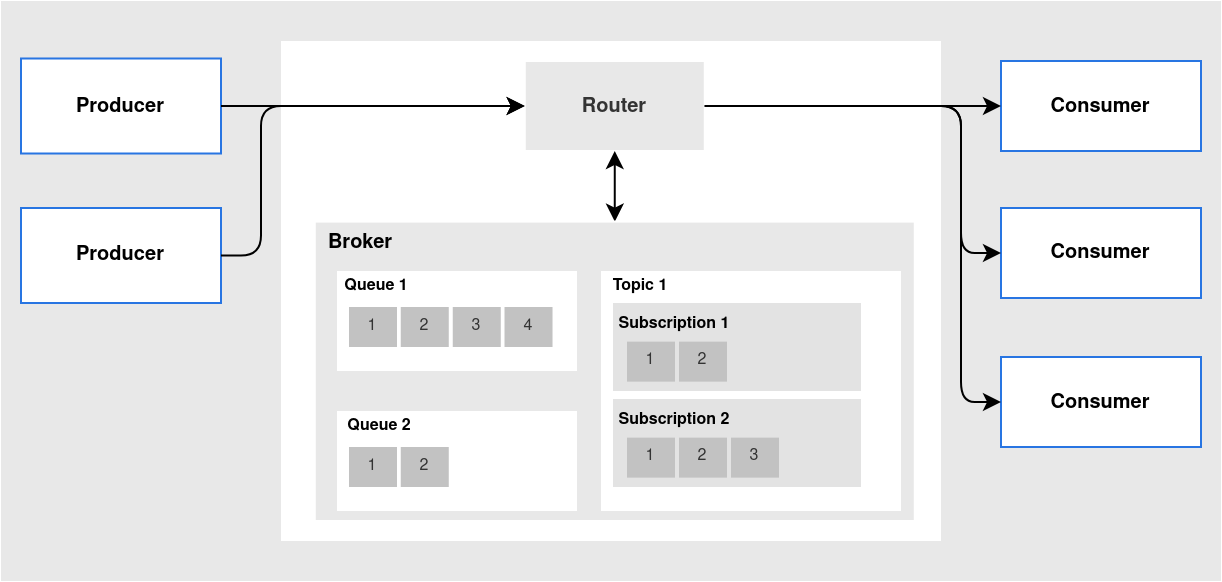

The diagram above was exported from draw.io. Its source (the exported page's mxGraphModel, read from the mxfile embedded in the PNG):
<mxGraphModel dx="1325" dy="753" grid="1" gridSize="10" guides="1" tooltips="1" connect="1" arrows="1" fold="1" page="1" pageScale="1" pageWidth="850" pageHeight="1100" math="0" shadow="0">
  <root>
    <mxCell id="0" />
    <mxCell id="1" parent="0" />
    <mxCell id="AZgXU-1CUetXT1CX6KjS-1" value="" style="rounded=0;whiteSpace=wrap;html=1;fillColor=#e8e8e8;strokeColor=none;fontColor=#333333;fontStyle=1;fontSize=10;" parent="1" vertex="1">
      <mxGeometry x="140" y="130" width="610" height="290" as="geometry" />
    </mxCell>
    <mxCell id="AZgXU-1CUetXT1CX6KjS-4" value="Consumer" style="rounded=0;whiteSpace=wrap;html=1;fontStyle=1;fontSize=10;strokeColor=#2875E2;" parent="1" vertex="1">
      <mxGeometry x="640" y="160" width="100" height="45" as="geometry" />
    </mxCell>
    <mxCell id="AZgXU-1CUetXT1CX6KjS-5" value="Producer" style="rounded=0;whiteSpace=wrap;html=1;fontStyle=1;fontSize=10;strokeColor=#2875E2;" parent="1" vertex="1">
      <mxGeometry x="150" y="158.75" width="100" height="47.5" as="geometry" />
    </mxCell>
    <mxCell id="AZgXU-1CUetXT1CX6KjS-8" value="" style="rounded=0;whiteSpace=wrap;html=1;fillColor=#ffffff;strokeColor=none;fontStyle=1;fontSize=10;" parent="1" vertex="1">
      <mxGeometry x="280" y="150" width="330" height="250" as="geometry" />
    </mxCell>
    <mxCell id="AZgXU-1CUetXT1CX6KjS-11" value="Router" style="rounded=0;whiteSpace=wrap;html=1;fillColor=#e8e8e8;strokeColor=#FFFFFF;fontColor=#333333;fontStyle=1;fontSize=10;" parent="1" vertex="1">
      <mxGeometry x="401.88" y="160" width="90" height="45" as="geometry" />
    </mxCell>
    <mxCell id="AZgXU-1CUetXT1CX6KjS-25" value="" style="endArrow=classic;startArrow=classic;html=1;" parent="1" source="AZgXU-1CUetXT1CX6KjS-13" target="AZgXU-1CUetXT1CX6KjS-11" edge="1">
      <mxGeometry width="50" height="50" relative="1" as="geometry">
        <mxPoint x="515" y="230" as="sourcePoint" />
        <mxPoint x="565" y="180" as="targetPoint" />
      </mxGeometry>
    </mxCell>
    <mxCell id="AZgXU-1CUetXT1CX6KjS-28" value="" style="edgeStyle=elbowEdgeStyle;elbow=horizontal;endArrow=classic;html=1;" parent="1" source="AZgXU-1CUetXT1CX6KjS-5" target="AZgXU-1CUetXT1CX6KjS-11" edge="1">
      <mxGeometry width="50" height="50" relative="1" as="geometry">
        <mxPoint x="420" y="360" as="sourcePoint" />
        <mxPoint x="470" y="310" as="targetPoint" />
      </mxGeometry>
    </mxCell>
    <mxCell id="AZgXU-1CUetXT1CX6KjS-30" value="" style="edgeStyle=elbowEdgeStyle;elbow=horizontal;endArrow=classic;html=1;" parent="1" source="AZgXU-1CUetXT1CX6KjS-11" target="AZgXU-1CUetXT1CX6KjS-4" edge="1">
      <mxGeometry width="50" height="50" relative="1" as="geometry">
        <mxPoint x="420" y="360" as="sourcePoint" />
        <mxPoint x="470" y="310" as="targetPoint" />
      </mxGeometry>
    </mxCell>
    <mxCell id="AZgXU-1CUetXT1CX6KjS-13" value="" style="rounded=0;whiteSpace=wrap;html=1;fillColor=#e8e8e8;strokeColor=#FFFFFF;fontColor=#333333;fontStyle=1;fontSize=10;" parent="1" vertex="1">
      <mxGeometry x="296.88" y="240.31" width="300" height="149.69" as="geometry" />
    </mxCell>
    <mxCell id="AZgXU-1CUetXT1CX6KjS-31" value="" style="rounded=0;whiteSpace=wrap;html=1;fillColor=#ffffff;strokeColor=none;" parent="1" vertex="1">
      <mxGeometry x="308" y="265" width="120" height="50" as="geometry" />
    </mxCell>
    <mxCell id="AZgXU-1CUetXT1CX6KjS-32" value="&lt;b&gt;&lt;font style=&quot;font-size: 10px&quot;&gt;Broker&lt;/font&gt;&lt;/b&gt;" style="text;html=1;strokeColor=none;fillColor=none;align=center;verticalAlign=middle;whiteSpace=wrap;rounded=0;" parent="1" vertex="1">
      <mxGeometry x="300" y="242.5" width="40" height="17.5" as="geometry" />
    </mxCell>
    <mxCell id="AZgXU-1CUetXT1CX6KjS-33" value="&lt;b&gt;&lt;font style=&quot;font-size: 8px&quot;&gt;Queue 1&lt;/font&gt;&lt;/b&gt;" style="text;html=1;strokeColor=none;fillColor=none;align=center;verticalAlign=middle;whiteSpace=wrap;rounded=0;" parent="1" vertex="1">
      <mxGeometry x="311" y="267.63" width="34" height="9.37" as="geometry" />
    </mxCell>
    <mxCell id="AZgXU-1CUetXT1CX6KjS-36" value="&lt;font style=&quot;font-size: 8px;&quot;&gt;1&lt;/font&gt;" style="rounded=0;whiteSpace=wrap;html=1;fontColor=#333333;strokeColor=none;fontSize=8;fillColor=#C2C2C2;" parent="1" vertex="1">
      <mxGeometry x="314" y="283" width="24" height="20" as="geometry" />
    </mxCell>
    <mxCell id="AZgXU-1CUetXT1CX6KjS-39" value="2" style="rounded=0;whiteSpace=wrap;html=1;fontColor=#333333;strokeColor=none;fontSize=8;fillColor=#C2C2C2;" parent="1" vertex="1">
      <mxGeometry x="339.88" y="283" width="24" height="20" as="geometry" />
    </mxCell>
    <mxCell id="AZgXU-1CUetXT1CX6KjS-40" value="3" style="rounded=0;whiteSpace=wrap;html=1;fontColor=#333333;strokeColor=none;fontSize=8;fillColor=#C2C2C2;" parent="1" vertex="1">
      <mxGeometry x="365.88" y="283" width="24" height="20" as="geometry" />
    </mxCell>
    <mxCell id="AZgXU-1CUetXT1CX6KjS-41" value="4" style="rounded=0;whiteSpace=wrap;html=1;fontColor=#333333;strokeColor=none;fontSize=8;fillColor=#C2C2C2;" parent="1" vertex="1">
      <mxGeometry x="391.76" y="283" width="24" height="20" as="geometry" />
    </mxCell>
    <mxCell id="AZgXU-1CUetXT1CX6KjS-42" value="" style="rounded=0;whiteSpace=wrap;html=1;fillColor=#ffffff;strokeColor=none;" parent="1" vertex="1">
      <mxGeometry x="440" y="265" width="150" height="120" as="geometry" />
    </mxCell>
    <mxCell id="AZgXU-1CUetXT1CX6KjS-43" value="&lt;b&gt;&lt;font style=&quot;font-size: 8px&quot;&gt;Topic 1&lt;br&gt;&lt;/font&gt;&lt;/b&gt;" style="text;html=1;strokeColor=none;fillColor=none;align=center;verticalAlign=middle;whiteSpace=wrap;rounded=0;" parent="1" vertex="1">
      <mxGeometry x="443" y="267.63" width="34" height="9.37" as="geometry" />
    </mxCell>
    <mxCell id="AZgXU-1CUetXT1CX6KjS-44" value="" style="rounded=0;whiteSpace=wrap;html=1;fontColor=#333333;strokeColor=none;fontSize=8;fillColor=#E3E3E3;" parent="1" vertex="1">
      <mxGeometry x="446" y="281" width="124" height="44" as="geometry" />
    </mxCell>
    <mxCell id="AZgXU-1CUetXT1CX6KjS-54" value="&lt;font style=&quot;font-size: 8px&quot;&gt;Subscription 1&lt;br&gt;&lt;/font&gt;" style="text;html=1;strokeColor=none;fillColor=none;align=center;verticalAlign=middle;whiteSpace=wrap;rounded=0;fontStyle=1" parent="1" vertex="1">
      <mxGeometry x="446" y="286.32" width="62" height="9.37" as="geometry" />
    </mxCell>
    <mxCell id="AZgXU-1CUetXT1CX6KjS-58" value="&lt;font style=&quot;font-size: 8px;&quot;&gt;1&lt;/font&gt;" style="rounded=0;whiteSpace=wrap;html=1;fontColor=#333333;strokeColor=none;fontSize=8;fillColor=#C2C2C2;" parent="1" vertex="1">
      <mxGeometry x="453" y="300.31" width="24" height="20" as="geometry" />
    </mxCell>
    <mxCell id="AZgXU-1CUetXT1CX6KjS-59" value="2" style="rounded=0;whiteSpace=wrap;html=1;fontColor=#333333;strokeColor=none;fontSize=8;fillColor=#C2C2C2;" parent="1" vertex="1">
      <mxGeometry x="479" y="300.31" width="24" height="20" as="geometry" />
    </mxCell>
    <mxCell id="AZgXU-1CUetXT1CX6KjS-62" value="" style="rounded=0;whiteSpace=wrap;html=1;fillColor=#ffffff;strokeColor=none;" parent="1" vertex="1">
      <mxGeometry x="308" y="335" width="120" height="50" as="geometry" />
    </mxCell>
    <mxCell id="AZgXU-1CUetXT1CX6KjS-63" value="&lt;b&gt;&lt;font style=&quot;font-size: 8px&quot;&gt;Queue 2&lt;br&gt;&lt;/font&gt;&lt;/b&gt;" style="text;html=1;strokeColor=none;fillColor=none;align=center;verticalAlign=middle;whiteSpace=wrap;rounded=0;" parent="1" vertex="1">
      <mxGeometry x="311" y="337.63" width="37" height="9.37" as="geometry" />
    </mxCell>
    <mxCell id="AZgXU-1CUetXT1CX6KjS-64" value="&lt;font style=&quot;font-size: 8px;&quot;&gt;1&lt;/font&gt;" style="rounded=0;whiteSpace=wrap;html=1;fontColor=#333333;strokeColor=none;fontSize=8;fillColor=#C2C2C2;" parent="1" vertex="1">
      <mxGeometry x="314" y="353" width="24" height="20" as="geometry" />
    </mxCell>
    <mxCell id="AZgXU-1CUetXT1CX6KjS-65" value="2" style="rounded=0;whiteSpace=wrap;html=1;fontColor=#333333;strokeColor=none;fontSize=8;fillColor=#C2C2C2;" parent="1" vertex="1">
      <mxGeometry x="339.88" y="353" width="24" height="20" as="geometry" />
    </mxCell>
    <mxCell id="AZgXU-1CUetXT1CX6KjS-68" value="" style="rounded=0;whiteSpace=wrap;html=1;fontColor=#333333;strokeColor=none;fontSize=8;fillColor=#E3E3E3;" parent="1" vertex="1">
      <mxGeometry x="446" y="329" width="124" height="44" as="geometry" />
    </mxCell>
    <mxCell id="AZgXU-1CUetXT1CX6KjS-69" value="&lt;font style=&quot;font-size: 8px&quot;&gt;Subscription 2&lt;br&gt;&lt;/font&gt;" style="text;html=1;strokeColor=none;fillColor=none;align=center;verticalAlign=middle;whiteSpace=wrap;rounded=0;fontStyle=1" parent="1" vertex="1">
      <mxGeometry x="446" y="334.32" width="62" height="9.37" as="geometry" />
    </mxCell>
    <mxCell id="AZgXU-1CUetXT1CX6KjS-70" value="&lt;font style=&quot;font-size: 8px;&quot;&gt;1&lt;/font&gt;" style="rounded=0;whiteSpace=wrap;html=1;fontColor=#333333;strokeColor=none;fontSize=8;fillColor=#C2C2C2;" parent="1" vertex="1">
      <mxGeometry x="453" y="348.31" width="24" height="20" as="geometry" />
    </mxCell>
    <mxCell id="AZgXU-1CUetXT1CX6KjS-71" value="2" style="rounded=0;whiteSpace=wrap;html=1;fontColor=#333333;strokeColor=none;fontSize=8;fillColor=#C2C2C2;" parent="1" vertex="1">
      <mxGeometry x="479" y="348.31" width="24" height="20" as="geometry" />
    </mxCell>
    <mxCell id="AZgXU-1CUetXT1CX6KjS-72" value="3" style="rounded=0;whiteSpace=wrap;html=1;fontColor=#333333;strokeColor=none;fontSize=8;fillColor=#C2C2C2;" parent="1" vertex="1">
      <mxGeometry x="505" y="348.31" width="24" height="20" as="geometry" />
    </mxCell>
    <mxCell id="AZgXU-1CUetXT1CX6KjS-73" value="Producer" style="rounded=0;whiteSpace=wrap;html=1;fontStyle=1;fontSize=10;strokeColor=#2875E2;" parent="1" vertex="1">
      <mxGeometry x="150" y="233.5" width="100" height="47.5" as="geometry" />
    </mxCell>
    <mxCell id="AZgXU-1CUetXT1CX6KjS-75" value="" style="edgeStyle=elbowEdgeStyle;elbow=horizontal;endArrow=classic;html=1;fontSize=8;" parent="1" source="AZgXU-1CUetXT1CX6KjS-73" target="AZgXU-1CUetXT1CX6KjS-11" edge="1">
      <mxGeometry width="50" height="50" relative="1" as="geometry">
        <mxPoint x="450" y="260" as="sourcePoint" />
        <mxPoint x="500" y="210" as="targetPoint" />
        <Array as="points">
          <mxPoint x="270" y="220" />
        </Array>
      </mxGeometry>
    </mxCell>
    <mxCell id="AZgXU-1CUetXT1CX6KjS-77" value="Consumer" style="rounded=0;whiteSpace=wrap;html=1;fontStyle=1;fontSize=10;strokeColor=#2875E2;" parent="1" vertex="1">
      <mxGeometry x="640" y="233.5" width="100" height="45" as="geometry" />
    </mxCell>
    <mxCell id="AZgXU-1CUetXT1CX6KjS-78" value="Consumer" style="rounded=0;whiteSpace=wrap;html=1;fontStyle=1;fontSize=10;strokeColor=#2875E2;" parent="1" vertex="1">
      <mxGeometry x="640" y="308" width="100" height="45" as="geometry" />
    </mxCell>
    <mxCell id="AZgXU-1CUetXT1CX6KjS-79" value="" style="edgeStyle=elbowEdgeStyle;elbow=horizontal;endArrow=classic;html=1;fontSize=8;" parent="1" source="AZgXU-1CUetXT1CX6KjS-11" target="AZgXU-1CUetXT1CX6KjS-77" edge="1">
      <mxGeometry width="50" height="50" relative="1" as="geometry">
        <mxPoint x="450" y="260" as="sourcePoint" />
        <mxPoint x="500" y="210" as="targetPoint" />
        <Array as="points">
          <mxPoint x="620" y="220" />
        </Array>
      </mxGeometry>
    </mxCell>
    <mxCell id="AZgXU-1CUetXT1CX6KjS-80" value="" style="edgeStyle=elbowEdgeStyle;elbow=horizontal;endArrow=classic;html=1;fontSize=8;" parent="1" source="AZgXU-1CUetXT1CX6KjS-11" target="AZgXU-1CUetXT1CX6KjS-78" edge="1">
      <mxGeometry width="50" height="50" relative="1" as="geometry">
        <mxPoint x="450" y="260" as="sourcePoint" />
        <mxPoint x="500" y="210" as="targetPoint" />
        <Array as="points">
          <mxPoint x="620" y="260" />
        </Array>
      </mxGeometry>
    </mxCell>
  </root>
</mxGraphModel>